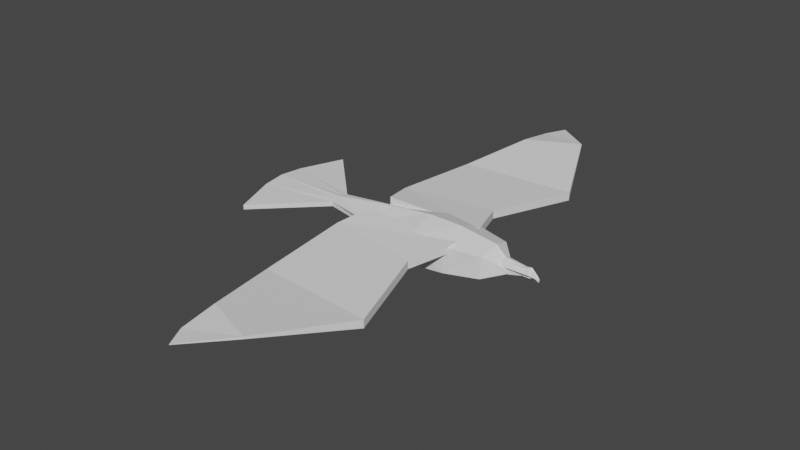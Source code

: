 # Source: Far_birds.blend  (saved by Blender 3.3.6; exported with 4.5.12 LTS)
import bpy
from mathutils import Matrix  # noqa: F401  (used for matrix-valued properties, if any)

bpy.ops.wm.read_factory_settings(use_empty=True)
scene = bpy.context.scene
scene.name = 'Scene'

# ---- collections
col_collection = bpy.data.collections.new('Collection'); scene.collection.children.link(col_collection)

# ---- world
world_world = bpy.data.worlds.new('World'); scene.world = world_world
world_world.use_nodes = True; world_world.node_tree.nodes.clear()
_N = world_world.node_tree.nodes; _L = world_world.node_tree.links
n0 = _N.new('ShaderNodeOutputWorld'); n0.name = 'World Output'; n0.location = (300, 300)
n1 = _N.new('ShaderNodeBackground'); n1.name = 'Background'; n1.location = (10, 300)
n1.inputs[0].default_value = (0.05088, 0.05088, 0.05088, 1.0)
_L.new(n1.outputs[0], n0.inputs[0])
n0.is_active_output = True
world_world.color = (0.05088, 0.05088, 0.05088)
world_world.use_sun_shadow = False
world_world.sun_shadow_jitter_overblur = 0.0

# ---- meshes
me_cube_001 = bpy.data.meshes.new('Cube.001')
me_cube_001.from_pydata([(-1.0, -0.247, 0.007932), (-1.0, -0.2972, 0.1229), (-1.0, 0.0, -0.1761), (-1.0, 0.0, 0.2728), (-0.1909, -0.4014, -0.1635), (0.2749, -0.3669, -0.1379), (0.2749, -0.3669, 0.2222), (-0.2145, -0.4299, 0.2222), (-0.2304, 0.002105, 0.3677), (0.2378, 0.0001753, 0.3676), (0.2378, 0.0, -0.1937), (-0.1969, 0.0, -0.257), (0.8024, 0.002654, 0.2945), (0.7646, -0.2567, 0.2057), (0.7646, -0.2818, -0.08113), (0.7447, 0.0, -0.1384), (1.009, 0.004436, 0.102), (1.009, -0.05893, 0.0315), (1.009, -0.05893, -0.01714), (1.009, 0.004436, -0.02937), (-1.745, 0.0, 0.02691), (-1.745, -0.1445, 0.05277), (-1.745, -0.1445, 0.1182), (-1.745, 0.0, 0.144), (1.009, 0.004436, 0.01031)], [], [(5, 14, 13, 6), (4, 7, 1, 0), (8, 3, 1, 7), (1, 3, 23, 22), (9, 8, 7, 6), (2, 11, 4, 0), (11, 10, 5, 4), (10, 15, 14, 5), (5, 6, 7, 4), (12, 13, 17, 16), (19, 24, 17, 18), (13, 14, 18, 17), (14, 15, 19, 18), (2, 0, 21, 20), (0, 1, 22, 21), (17, 24, 16), (9, 6, 13, 12)])
_uv = me_cube_001.uv_layers.new(name='UVMap')
_uv.uv.foreach_set('vector', [0.375, 0.8333, 0.353, 0.7726, 0.6504, 0.7692, 0.625, 0.8333, 0.375, 0.9072, 0.625, 0.9167, 0.5321, 1.0, 0.4336, 1.0, 0.7917, 0.625, 0.875, 0.625, 0.8755, 0.7597, 0.7917, 0.75, 0.8755, 0.7597, 0.875, 0.625, 0.875, 0.625, 0.875, 0.75, 0.7083, 0.625, 0.7917, 0.625, 0.7917, 0.75, 0.7083, 0.75, 0.125, 0.625, 0.2066, 0.625, 0.2178, 0.75, 0.1246, 0.7592, 0.2066, 0.625, 0.2917, 0.625, 0.2917, 0.75, 0.2178, 0.75, 0.2917, 0.625, 0.3304, 0.625, 0.353, 0.7726, 0.2917, 0.75, 0.375, 0.8333, 0.625, 0.8333, 0.625, 0.9167, 0.375, 0.9072, 0.625, 0.625, 0.6504, 0.7692, 0.554, 0.75, 0.625, 0.625, 0.375, 0.625, 0.4505, 0.625, 0.554, 0.75, 0.4939, 0.75, 0.6504, 0.7692, 0.353, 0.7726, 0.4939, 0.75, 0.554, 0.75, 0.353, 0.7726, 0.3304, 0.625, 0.375, 0.625, 0.4939, 0.75, 0.125, 0.625, 0.1246, 0.7592, 0.125, 0.75, 0.125, 0.625, 0.4336, 1.0, 0.5321, 1.0, 0.625, 1.0, 0.375, 1.0, 0.554, 0.75, 0.4505, 0.625, 0.625, 0.625, 0.7083, 0.625, 0.7083, 0.75, 0.6504, 0.7692, 0.625, 0.625])
me_cube_001.update()
me_cube_002 = bpy.data.meshes.new('Cube.002')
me_cube_002.from_pydata([(-1.745, 0.0, 0.02691), (-1.745, -0.1445, 0.05277), (-1.745, -0.1445, 0.1182), (-1.745, 0.0, 0.144), (-2.834, 0.0, 0.02691), (-2.577, -0.9677, 0.05277), (-2.577, -0.9677, 0.1182), (-2.834, 0.0, 0.144), (-1.745, -0.07223, 0.03984), (-1.745, -0.07223, 0.1311), (-2.8, -0.3332, 0.03984), (-2.8, -0.3332, 0.1311)], [], [(0, 8, 10, 4), (10, 11, 7, 4), (1, 2, 6, 5), (9, 3, 7, 11), (8, 1, 5, 10), (2, 9, 11, 6), (5, 6, 11, 10)])
_uv = me_cube_002.uv_layers.new(name='UVMap')
_uv.uv.foreach_set('vector', [0.125, 0.625, 0.125, 0.6875, 0.125, 0.6875, 0.125, 0.625, 0.375, 0.0625, 0.625, 0.0625, 0.625, 0.125, 0.375, 0.125, 0.375, 1.0, 0.625, 1.0, 0.625, 1.0, 0.375, 1.0, 0.875, 0.6875, 0.875, 0.625, 0.875, 0.625, 0.875, 0.6875, 0.125, 0.6875, 0.125, 0.75, 0.125, 0.75, 0.125, 0.6875, 0.875, 0.75, 0.875, 0.6875, 0.875, 0.6875, 0.875, 0.75, 0.375, 0.0, 0.625, 0.0, 0.625, 0.0625, 0.375, 0.0625])
me_cube_002.update()
me_cube_003 = bpy.data.meshes.new('Cube.003')
me_cube_003.from_pydata([(-1.385, -4.652, -2.804), (-1.385, -4.652, -2.013), (-2.078, 1.2, -4.109), (-2.078, 1.2, -1.149), (1.06, -5.265, -1.94), (1.06, -5.265, -1.149), (2.442, 1.2, -4.109), (2.442, 1.2, -1.149), (-2.242, -2.474, -7.98), (-2.242, -2.474, -5.019), (2.874, -2.705, -7.98), (2.874, -2.705, -5.019), (-2.477, 0.2582, -3.084), (1.664, -0.1489, -6.044), (-2.477, 0.2582, -6.044), (1.664, -0.1489, -3.084), (-1.385, -4.652, -2.804), (-1.385, -4.652, -2.013), (1.06, -5.265, -1.149), (1.06, -5.265, -1.94), (-1.309, -5.706, -3.834), (-1.309, -5.706, -3.627), (-0.8076, -6.321, -3.401), (-0.8076, -6.321, -3.608)], [], [(14, 12, 3, 2), (2, 3, 7, 6), (10, 11, 5, 4), (5, 1, 17, 18), (8, 10, 4, 0), (11, 9, 1, 5), (15, 12, 9, 11), (14, 13, 10, 8), (13, 15, 11, 10), (0, 1, 9, 8), (6, 7, 15, 13), (2, 6, 13, 14), (7, 3, 12, 15), (8, 9, 12, 14), (18, 17, 21, 22), (4, 5, 18, 19), (1, 0, 16, 17), (0, 4, 19, 16), (23, 22, 21, 20), (19, 18, 22, 23), (16, 19, 23, 20), (17, 16, 20, 21)])
_uv = me_cube_003.uv_layers.new(name='UVMap')
_uv.uv.foreach_set('vector', [0.375, 0.2014, 0.625, 0.2014, 0.625, 0.25, 0.375, 0.25, 0.375, 0.25, 0.625, 0.25, 0.625, 0.5, 0.375, 0.5, 0.375, 0.5972, 0.62, 0.6077, 0.625, 0.75, 0.375, 0.75, 0.625, 0.75, 0.8708, 0.7215, 0.8708, 0.7215, 0.625, 0.75, 0.125, 0.5972, 0.375, 0.5972, 0.375, 0.75, 0.125, 0.7159, 0.62, 0.6077, 0.8564, 0.6222, 0.8708, 0.7215, 0.625, 0.75, 0.6225, 0.5539, 0.8657, 0.5611, 0.8564, 0.6222, 0.62, 0.6077, 0.125, 0.5486, 0.375, 0.5486, 0.375, 0.5972, 0.125, 0.5972, 0.375, 0.5486, 0.6225, 0.5539, 0.62, 0.6077, 0.375, 0.5972, 0.375, 0.03411, 0.625, 0.03411, 0.625, 0.1528, 0.375, 0.1528, 0.375, 0.5, 0.625, 0.5, 0.6225, 0.5539, 0.375, 0.5486, 0.125, 0.5, 0.375, 0.5, 0.375, 0.5486, 0.125, 0.5486, 0.625, 0.5, 0.875, 0.5, 0.8657, 0.5611, 0.6225, 0.5539, 0.375, 0.1528, 0.625, 0.1528, 0.625, 0.2014, 0.375, 0.2014, 0.625, 0.75, 0.8708, 0.7215, 0.8708, 0.7215, 0.625, 0.75, 0.375, 0.75, 0.625, 0.75, 0.625, 0.75, 0.375, 0.75, 0.625, 0.03411, 0.375, 0.03411, 0.375, 0.03411, 0.625, 0.03411, 0.125, 0.7159, 0.375, 0.75, 0.375, 0.75, 0.125, 0.7159, 0.375, 0.75, 0.625, 0.75, 0.552, 1.021, 0.302, 1.021, 0.375, 0.75, 0.625, 0.75, 0.625, 0.75, 0.375, 0.75, 0.125, 0.7159, 0.375, 0.75, 0.375, 0.75, 0.125, 0.7159, 0.625, 0.03411, 0.375, 0.03411, 0.375, 0.03411, 0.625, 0.03411])
me_cube_003.update()
me_cube_005 = bpy.data.meshes.new('Cube.005')
me_cube_005.from_pydata([(-1.371, -0.1006, 0.4029), (-1.082, -0.2662, -0.437), (-1.382, 0.0851, 0.4029), (-1.436, 0.2508, -0.3988), (0.9858, -0.07839, -0.1467), (0.9071, -0.09124, -0.3292), (0.9858, 0.1103, -0.1467), (0.9071, 0.07576, -0.3292), (-1.621, -0.00774, 0.4653), (-1.436, -0.224, -0.1747), (-1.499, -0.00774, -0.4522), (-1.436, 0.2085, -0.1747), (-1.085, 0.106, 0.4408), (-1.183, 0.3089, -0.4768), (1.102, 0.104, -0.2147), (1.029, 0.01596, -0.1096), (0.9441, -0.00774, -0.3726), (1.102, -0.0721, -0.2147), (-1.085, -0.1214, 0.4408), (-0.8287, -0.3243, -0.515), (-1.193, -0.00774, -0.6075), (-1.225, -0.00774, 0.5715), (-1.12, -0.3136, -0.1993), (1.193, 0.01596, -0.2218), (-1.12, 0.2981, -0.1993), (0.2319, 0.09899, -0.3176), (-0.2186, -0.09012, 0.2012), (-0.2186, 0.07464, 0.2011), (0.2319, -0.1145, -0.3176), (0.2518, -0.00774, -0.3927), (-0.1871, -0.00774, 0.2652), (-0.08282, -0.2146, 0.03324), (-0.08282, 0.1991, 0.03324), (-1.392, -0.174, -0.06697), (-1.714, -0.3329, 0.4495), (-1.392, 0.1783, -0.06697), (-1.714, 0.3372, 0.4495), (1.61, -0.06612, -0.3855), (1.475, -0.11, 0.002838), (1.61, 0.07047, -0.3855), (1.484, 0.1104, 0.004627), (-1.467, 0.002179, -0.1423), (-1.79, -0.4082, 0.1145), (-1.79, 0.002179, 0.5248), (-1.79, 0.4125, 0.1145), (-1.056, 0.2179, -0.1423), (-1.379, 0.4125, 0.5248), (1.587, 0.1163, -0.1931), (1.662, 0.002179, -0.4378), (1.537, 0.002179, 0.0569), (1.587, -0.112, -0.1931), (-1.056, -0.2136, -0.1423), (-1.379, -0.4082, 0.5248), (-1.379, 0.002179, 0.6948), (-1.084, 0.002179, -0.3093), (-1.379, -0.5781, 0.1145), (1.705, 0.002179, -0.1931), (-1.379, 0.5825, 0.1145), (0.9234, 0.1405, 0.5018), (0.6127, -0.1541, -0.03306), (0.6127, 0.1585, -0.03306), (0.9234, -0.1362, 0.5018), (1.006, 0.002179, 0.5979), (0.646, 0.002179, -0.1282), (0.8051, -0.3903, 0.04953), (0.8051, 0.3946, 0.04953), (0.2519, 0.1713, -0.05667), (0.4033, -0.1949, 0.4034), (0.278, 0.002179, -0.168), (0.4027, -0.4309, 0.06357), (0.4033, 0.1993, 0.4034), (0.2519, -0.167, -0.05667), (0.2594, 0.002179, 0.4277), (0.4027, 0.4352, 0.06357), (1.338, 0.1183, 0.1347), (1.358, -0.129, -0.1719), (1.398, 0.002179, 0.1985), (1.36, 0.1971, -0.1227), (1.358, 0.1334, -0.1719), (1.36, -0.1115, 0.16), (1.362, 0.002179, -0.2257), (1.382, -0.1848, -0.1296)], [], [(32, 25, 7, 14), (23, 16, 5, 17), (22, 19, 1, 9), (30, 15, 4, 26), (20, 10, 1, 19), (29, 20, 19, 28), (25, 13, 20, 29), (13, 3, 10, 20), (8, 21, 18, 0), (2, 12, 21, 8), (27, 6, 15, 30), (18, 22, 9, 0), (26, 31, 22, 18), (31, 28, 19, 22), (15, 23, 17, 4), (6, 14, 23, 15), (14, 7, 16, 23), (27, 32, 14, 6), (2, 11, 24, 12), (11, 3, 13, 24), (12, 24, 32, 27), (17, 5, 28, 31), (4, 17, 31, 26), (12, 27, 30, 21), (7, 25, 29, 16), (16, 29, 28, 5), (21, 30, 26, 18), (24, 13, 25, 32), (77, 74, 40, 47), (56, 49, 38, 50), (55, 52, 34, 42), (80, 48, 37, 75), (53, 43, 34, 52), (72, 53, 52, 67), (70, 46, 53, 72), (46, 36, 43, 53), (41, 54, 51, 33), (35, 45, 54, 41), (78, 39, 48, 80), (51, 55, 42, 33), (71, 69, 55, 51), (69, 67, 52, 55), (48, 56, 50, 37), (39, 47, 56, 48), (47, 40, 49, 56), (78, 77, 47, 39), (35, 44, 57, 45), (44, 36, 46, 57), (66, 73, 65, 60), (81, 79, 61, 64), (75, 81, 64, 59), (66, 60, 63, 68), (74, 58, 62, 76), (76, 62, 61, 79), (68, 63, 59, 71), (73, 70, 58, 65), (57, 46, 70, 73), (54, 68, 71, 51), (45, 66, 68, 54), (45, 57, 73, 66), (64, 61, 67, 69), (59, 64, 69, 71), (58, 70, 72, 62), (62, 72, 67, 61), (49, 76, 79, 38), (40, 74, 76, 49), (37, 50, 81, 75), (50, 38, 79, 81), (60, 65, 77, 78), (60, 78, 80, 63), (63, 80, 75, 59), (65, 58, 74, 77)])
_uv = me_cube_005.uv_layers.new(name='UVMap')
_uv.uv.foreach_set('vector', [0.5, 0.4545, 0.625, 0.4545, 0.625, 0.5, 0.5, 0.5, 0.5, 0.625, 0.625, 0.625, 0.625, 0.75, 0.5, 0.75, 0.5, 0.875, 0.625, 0.875, 0.625, 1.0, 0.5, 1.0, 0.3295, 0.625, 0.375, 0.625, 0.375, 0.75, 0.3295, 0.75, 0.75, 0.625, 0.875, 0.625, 0.875, 0.75, 0.75, 0.75, 0.6705, 0.625, 0.75, 0.625, 0.75, 0.75, 0.6705, 0.75, 0.6705, 0.5, 0.75, 0.5, 0.75, 0.625, 0.6705, 0.625, 0.75, 0.5, 0.875, 0.5, 0.875, 0.625, 0.75, 0.625, 0.125, 0.625, 0.25, 0.625, 0.25, 0.75, 0.125, 0.75, 0.125, 0.5, 0.25, 0.5, 0.25, 0.625, 0.125, 0.625, 0.3295, 0.5, 0.375, 0.5, 0.375, 0.625, 0.3295, 0.625, 0.375, 0.875, 0.5, 0.875, 0.5, 1.0, 0.375, 1.0, 0.375, 0.7955, 0.5, 0.7955, 0.5, 0.875, 0.375, 0.875, 0.5, 0.7955, 0.625, 0.7955, 0.625, 0.875, 0.5, 0.875, 0.375, 0.625, 0.5, 0.625, 0.5, 0.75, 0.375, 0.75, 0.375, 0.5, 0.5, 0.5, 0.5, 0.625, 0.375, 0.625, 0.5, 0.5, 0.625, 0.5, 0.625, 0.625, 0.5, 0.625, 0.375, 0.4545, 0.5, 0.4545, 0.5, 0.5, 0.375, 0.5, 0.375, 0.25, 0.5, 0.25, 0.5, 0.375, 0.375, 0.375, 0.5, 0.25, 0.625, 0.25, 0.625, 0.375, 0.5, 0.375, 0.375, 0.375, 0.5, 0.375, 0.5, 0.4545, 0.375, 0.4545, 0.5, 0.75, 0.625, 0.75, 0.625, 0.7955, 0.5, 0.7955, 0.375, 0.75, 0.5, 0.75, 0.5, 0.7955, 0.375, 0.7955, 0.25, 0.5, 0.3295, 0.5, 0.3295, 0.625, 0.25, 0.625, 0.625, 0.5, 0.6705, 0.5, 0.6705, 0.625, 0.625, 0.625, 0.625, 0.625, 0.6705, 0.625, 0.6705, 0.75, 0.625, 0.75, 0.25, 0.625, 0.3295, 0.625, 0.3295, 0.75, 0.25, 0.75, 0.5, 0.375, 0.625, 0.375, 0.625, 0.4545, 0.5, 0.4545, 0.5, 0.4868, 0.625, 0.4881, 0.625, 0.5, 0.5, 0.5, 0.5, 0.625, 0.625, 0.625, 0.5412, 0.75, 0.5, 0.75, 0.5, 0.875, 0.625, 0.875, 0.625, 1.0, 0.5, 1.0, 0.3601, 0.625, 0.375, 0.625, 0.375, 0.75, 0.3631, 0.75, 0.75, 0.625, 0.875, 0.625, 0.875, 0.75, 0.75, 0.75, 0.6983, 0.625, 0.75, 0.625, 0.75, 0.75, 0.6877, 0.75, 0.6877, 0.5, 0.75, 0.5, 0.75, 0.625, 0.6983, 0.625, 0.75, 0.5, 0.875, 0.5, 0.875, 0.625, 0.75, 0.625, 0.125, 0.625, 0.25, 0.625, 0.25, 0.75, 0.125, 0.75, 0.125, 0.5, 0.25, 0.5, 0.25, 0.625, 0.125, 0.625, 0.3631, 0.5, 0.375, 0.5, 0.375, 0.625, 0.3601, 0.625, 0.375, 0.875, 0.5, 0.875, 0.5, 1.0, 0.375, 1.0, 0.375, 0.8127, 0.5, 0.8127, 0.5, 0.875, 0.375, 0.875, 0.5, 0.8127, 0.625, 0.8127, 0.625, 0.875, 0.5, 0.875, 0.375, 0.625, 0.5, 0.625, 0.5, 0.75, 0.375, 0.75, 0.375, 0.5, 0.5, 0.5, 0.5, 0.625, 0.375, 0.625, 0.5, 0.5, 0.625, 0.5, 0.625, 0.625, 0.5, 0.625, 0.375, 0.4881, 0.5, 0.4868, 0.5, 0.5, 0.375, 0.5, 0.375, 0.25, 0.5, 0.25, 0.5, 0.375, 0.375, 0.375, 0.5, 0.25, 0.625, 0.25, 0.625, 0.375, 0.5, 0.375, 0.375, 0.4373, 0.5, 0.4373, 0.5, 0.4545, 0.375, 0.4545, 0.5, 0.7619, 0.5722, 0.7544, 0.625, 0.7955, 0.5, 0.7955, 0.375, 0.7619, 0.5, 0.7619, 0.5, 0.7955, 0.375, 0.7955, 0.3123, 0.5, 0.3295, 0.5, 0.3295, 0.625, 0.3123, 0.625, 0.6369, 0.5, 0.6705, 0.5, 0.6705, 0.625, 0.6369, 0.625, 0.6369, 0.625, 0.6705, 0.625, 0.6705, 0.75, 0.5792, 0.7428, 0.3123, 0.625, 0.3295, 0.625, 0.3295, 0.75, 0.3123, 0.75, 0.5, 0.4373, 0.625, 0.4373, 0.625, 0.4545, 0.5, 0.4545, 0.5, 0.375, 0.625, 0.375, 0.625, 0.4373, 0.5, 0.4373, 0.25, 0.625, 0.3123, 0.625, 0.3123, 0.75, 0.25, 0.75, 0.25, 0.5, 0.3123, 0.5, 0.3123, 0.625, 0.25, 0.625, 0.375, 0.375, 0.5, 0.375, 0.5, 0.4373, 0.375, 0.4373, 0.5, 0.7955, 0.625, 0.7955, 0.625, 0.8127, 0.5, 0.8127, 0.375, 0.7955, 0.5, 0.7955, 0.5, 0.8127, 0.375, 0.8127, 0.6705, 0.5, 0.6877, 0.5, 0.6983, 0.625, 0.6705, 0.625, 0.6705, 0.625, 0.6983, 0.625, 0.6877, 0.75, 0.6705, 0.75, 0.625, 0.625, 0.6369, 0.625, 0.5792, 0.7428, 0.5412, 0.75, 0.625, 0.5, 0.6369, 0.5, 0.6369, 0.625, 0.625, 0.625, 0.375, 0.75, 0.5, 0.75, 0.5, 0.7619, 0.375, 0.7619, 0.5, 0.75, 0.5412, 0.75, 0.5722, 0.7544, 0.5, 0.7619, 0.375, 0.4545, 0.5, 0.4545, 0.5, 0.4868, 0.375, 0.4881, 0.3295, 0.5, 0.3631, 0.5, 0.3601, 0.625, 0.3295, 0.625, 0.3295, 0.625, 0.3601, 0.625, 0.3631, 0.75, 0.3295, 0.75, 0.5, 0.4545, 0.625, 0.4545, 0.625, 0.4881, 0.5, 0.4868])
me_cube_005.update()

# ---- objects
ob_cube = bpy.data.objects.new('Cube', me_cube_001)
ob_cube_001 = bpy.data.objects.new('Cube.001', me_cube_002)
ob_cube_002 = bpy.data.objects.new('Cube.002', me_cube_003)
ob_bec = bpy.data.objects.new('bec', me_cube_005)

# ---- transforms, parenting, visibility, modifiers, constraints
ob_cube.location = (0.0, 0.0, 0.0)
_m = ob_cube.modifiers.new('Mirror', 'MIRROR')
_m.use_axis = (False, True, False)
_m.merge_threshold = 0.012
ob_cube_001.location = (0.0, 0.0, 0.0)
_m = ob_cube_001.modifiers.new('Mirror', 'MIRROR')
_m.use_axis = (False, True, False)
ob_cube_002.location = (-0.3864, -0.7909, 0.3167)
ob_cube_002.scale = (0.3164, 0.479, 0.03834)
_m = ob_cube_002.modifiers.new('Mirror', 'MIRROR')
_m.use_axis = (False, True, False)
_m.mirror_object = ob_cube
ob_bec.location = (1.156, 0.0, 0.05993)
ob_bec.scale = (0.1597, 0.1597, 0.1597)

# ---- collection membership
col_collection.objects.link(ob_cube)
col_collection.objects.link(ob_cube_001)
col_collection.objects.link(ob_cube_002)
col_collection.objects.link(ob_bec)

# ---- scene / render settings (as saved in the file)
scene.frame_start = 1; scene.frame_end = 250; scene.frame_set(1)
scene.render.engine = 'BLENDER_EEVEE_NEXT'
scene.cycles.sampling_pattern = 'TABULATED_SOBOL'
scene.cycles.use_light_tree = False
scene.view_settings.view_transform = 'Filmic'
bpy.context.view_layer.update()

# ---- added for rendering (the .blend has no active camera and no usable light): camera, sun
cam_auto = bpy.data.cameras.new('AutoCamera')
cam_auto.lens = 50.0
cam_auto.sensor_width = 36.0
cam_auto.clip_end = 1000.0
ob_auto_camera = bpy.data.objects.new('AutoCamera', cam_auto)
scene.collection.objects.link(ob_auto_camera)
ob_auto_camera.location = (7.41023, -9.73571, 6.54583)
ob_auto_camera.rotation_euler = (1.09748, -7.21219e-08, 0.694738)
scene.camera = ob_auto_camera
light_auto_sun = bpy.data.lights.new('AutoSun', 'SUN')
light_auto_sun.energy = 3.0
light_auto_sun.angle = 0.0523599
ob_auto_sun = bpy.data.objects.new('AutoSun', light_auto_sun)
scene.collection.objects.link(ob_auto_sun)
ob_auto_sun.rotation_euler = (0.872665, 0.174533, 0.523599)
bpy.context.view_layer.update()
